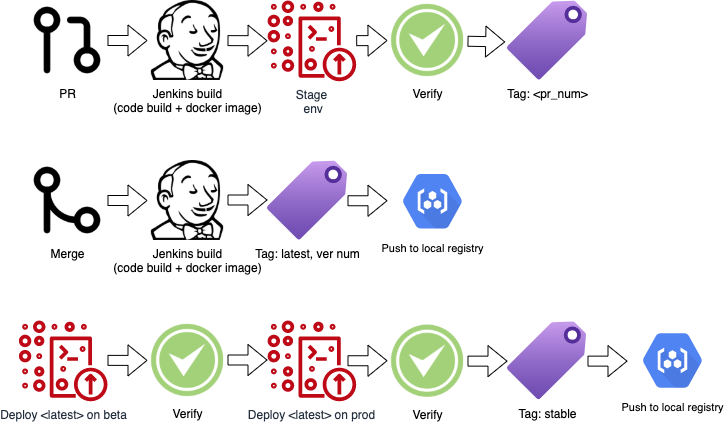

The diagram above was exported from draw.io. Its source (the exported page's mxGraphModel, read from the mxfile embedded in the PNG):
<mxGraphModel dx="2066" dy="1131" grid="1" gridSize="10" guides="1" tooltips="1" connect="1" arrows="1" fold="1" page="1" pageScale="1" pageWidth="850" pageHeight="1100" math="0" shadow="0">
  <root>
    <mxCell id="0" />
    <mxCell id="1" parent="0" />
    <mxCell id="Z8A09exlEomjcWW6fUb--1" value="PR" style="shape=image;html=1;verticalAlign=top;verticalLabelPosition=bottom;labelBackgroundColor=#ffffff;imageAspect=0;aspect=fixed;image=https://cdn4.iconfinder.com/data/icons/feather/24/git-pull-request-128.png" vertex="1" parent="1">
      <mxGeometry x="40" y="40" width="80" height="80" as="geometry" />
    </mxCell>
    <mxCell id="Z8A09exlEomjcWW6fUb--2" value="" style="shape=flexArrow;endArrow=classic;html=1;" edge="1" parent="1" source="Z8A09exlEomjcWW6fUb--1">
      <mxGeometry width="50" height="50" relative="1" as="geometry">
        <mxPoint x="400" y="600" as="sourcePoint" />
        <mxPoint x="160" y="80" as="targetPoint" />
      </mxGeometry>
    </mxCell>
    <mxCell id="Z8A09exlEomjcWW6fUb--3" value="Jenkins build&lt;br&gt;(code build + docker image)" style="shape=image;html=1;verticalAlign=top;verticalLabelPosition=bottom;labelBackgroundColor=#ffffff;imageAspect=0;aspect=fixed;image=https://cdn4.iconfinder.com/data/icons/logos-brands-5/24/jenkins-128.png" vertex="1" parent="1">
      <mxGeometry x="160" y="40" width="80" height="80" as="geometry" />
    </mxCell>
    <mxCell id="Z8A09exlEomjcWW6fUb--9" value="" style="shape=flexArrow;endArrow=classic;html=1;" edge="1" parent="1" source="Z8A09exlEomjcWW6fUb--3" target="Z8A09exlEomjcWW6fUb--10">
      <mxGeometry width="50" height="50" relative="1" as="geometry">
        <mxPoint x="240" y="130" as="sourcePoint" />
        <mxPoint x="280" y="77" as="targetPoint" />
      </mxGeometry>
    </mxCell>
    <mxCell id="Z8A09exlEomjcWW6fUb--10" value="Stage&lt;br&gt;&amp;nbsp;env" style="outlineConnect=0;fontColor=#232F3E;gradientColor=none;fillColor=#BE0917;strokeColor=none;dashed=0;verticalLabelPosition=bottom;verticalAlign=top;align=center;html=1;fontSize=12;fontStyle=0;aspect=fixed;pointerEvents=1;shape=mxgraph.aws4.development_environment;" vertex="1" parent="1">
      <mxGeometry x="280" y="40" width="88.71" height="80.75" as="geometry" />
    </mxCell>
    <mxCell id="Z8A09exlEomjcWW6fUb--11" value="Verify" style="shape=image;html=1;verticalAlign=top;verticalLabelPosition=bottom;labelBackgroundColor=#ffffff;imageAspect=0;aspect=fixed;image=https://cdn2.iconfinder.com/data/icons/free-basic-icon-set-2/300/11-128.png" vertex="1" parent="1">
      <mxGeometry x="400" y="40" width="80" height="80" as="geometry" />
    </mxCell>
    <mxCell id="Z8A09exlEomjcWW6fUb--12" value="" style="shape=flexArrow;endArrow=classic;html=1;" edge="1" parent="1" source="Z8A09exlEomjcWW6fUb--10">
      <mxGeometry width="50" height="50" relative="1" as="geometry">
        <mxPoint x="400" y="290" as="sourcePoint" />
        <mxPoint x="400" y="80" as="targetPoint" />
      </mxGeometry>
    </mxCell>
    <mxCell id="Z8A09exlEomjcWW6fUb--14" value="Tag: &amp;lt;pr_num&amp;gt;" style="aspect=fixed;html=1;points=[];align=center;image;fontSize=12;image=img/lib/azure2/general/Tag.svg;" vertex="1" parent="1">
      <mxGeometry x="520" y="40" width="80" height="80" as="geometry" />
    </mxCell>
    <mxCell id="Z8A09exlEomjcWW6fUb--15" value="" style="shape=flexArrow;endArrow=classic;html=1;entryX=-0.029;entryY=0.518;entryDx=0;entryDy=0;entryPerimeter=0;" edge="1" parent="1" source="Z8A09exlEomjcWW6fUb--11" target="Z8A09exlEomjcWW6fUb--14">
      <mxGeometry width="50" height="50" relative="1" as="geometry">
        <mxPoint x="400" y="290" as="sourcePoint" />
        <mxPoint x="450" y="240" as="targetPoint" />
      </mxGeometry>
    </mxCell>
    <mxCell id="Z8A09exlEomjcWW6fUb--16" value="Merge" style="shape=image;html=1;verticalAlign=top;verticalLabelPosition=bottom;labelBackgroundColor=#ffffff;imageAspect=0;aspect=fixed;image=https://cdn4.iconfinder.com/data/icons/feather/24/git-merge-128.png" vertex="1" parent="1">
      <mxGeometry x="40" y="200" width="80" height="80" as="geometry" />
    </mxCell>
    <mxCell id="Z8A09exlEomjcWW6fUb--17" value="" style="shape=flexArrow;endArrow=classic;html=1;" edge="1" parent="1" source="Z8A09exlEomjcWW6fUb--16">
      <mxGeometry width="50" height="50" relative="1" as="geometry">
        <mxPoint x="400" y="290" as="sourcePoint" />
        <mxPoint x="160" y="240" as="targetPoint" />
      </mxGeometry>
    </mxCell>
    <mxCell id="Z8A09exlEomjcWW6fUb--18" value="Jenkins build&lt;br&gt;(code build + docker image)" style="shape=image;html=1;verticalAlign=top;verticalLabelPosition=bottom;labelBackgroundColor=#ffffff;imageAspect=0;aspect=fixed;image=https://cdn4.iconfinder.com/data/icons/logos-brands-5/24/jenkins-128.png" vertex="1" parent="1">
      <mxGeometry x="160" y="200" width="80" height="80" as="geometry" />
    </mxCell>
    <mxCell id="Z8A09exlEomjcWW6fUb--19" value="" style="shape=flexArrow;endArrow=classic;html=1;" edge="1" parent="1">
      <mxGeometry width="50" height="50" relative="1" as="geometry">
        <mxPoint x="240" y="239.5" as="sourcePoint" />
        <mxPoint x="280" y="239.5" as="targetPoint" />
      </mxGeometry>
    </mxCell>
    <mxCell id="Z8A09exlEomjcWW6fUb--20" value="Tag: latest, ver num" style="aspect=fixed;html=1;points=[];align=center;image;fontSize=12;image=img/lib/azure2/general/Tag.svg;" vertex="1" parent="1">
      <mxGeometry x="280" y="200" width="80" height="80" as="geometry" />
    </mxCell>
    <mxCell id="Z8A09exlEomjcWW6fUb--21" value="&lt;span style=&quot;font-weight: normal&quot;&gt;&lt;font color=&quot;#000000&quot;&gt;Push to local registry&lt;/font&gt;&lt;/span&gt;" style="html=1;fillColor=#5184F3;strokeColor=none;verticalAlign=top;labelPosition=center;verticalLabelPosition=bottom;align=center;spacingTop=-6;fontSize=11;fontStyle=1;fontColor=#999999;shape=mxgraph.gcp2.hexIcon;prIcon=container_registry" vertex="1" parent="1">
      <mxGeometry x="400" y="200.75" width="90" height="80" as="geometry" />
    </mxCell>
    <mxCell id="Z8A09exlEomjcWW6fUb--22" value="" style="shape=flexArrow;endArrow=classic;html=1;" edge="1" parent="1">
      <mxGeometry width="50" height="50" relative="1" as="geometry">
        <mxPoint x="360" y="240.25" as="sourcePoint" />
        <mxPoint x="400" y="240.25" as="targetPoint" />
      </mxGeometry>
    </mxCell>
    <mxCell id="Z8A09exlEomjcWW6fUb--23" value="Deploy &amp;lt;latest&amp;gt; on beta" style="outlineConnect=0;fontColor=#232F3E;gradientColor=none;fillColor=#BE0917;strokeColor=none;dashed=0;verticalLabelPosition=bottom;verticalAlign=top;align=center;html=1;fontSize=12;fontStyle=0;aspect=fixed;pointerEvents=1;shape=mxgraph.aws4.development_environment;" vertex="1" parent="1">
      <mxGeometry x="31.29" y="360" width="88.71" height="80.75" as="geometry" />
    </mxCell>
    <mxCell id="Z8A09exlEomjcWW6fUb--27" value="" style="shape=flexArrow;endArrow=classic;html=1;" edge="1" parent="1">
      <mxGeometry width="50" height="50" relative="1" as="geometry">
        <mxPoint x="120" y="399.88" as="sourcePoint" />
        <mxPoint x="160" y="399.88" as="targetPoint" />
      </mxGeometry>
    </mxCell>
    <mxCell id="Z8A09exlEomjcWW6fUb--28" value="" style="shape=flexArrow;endArrow=classic;html=1;" edge="1" parent="1">
      <mxGeometry width="50" height="50" relative="1" as="geometry">
        <mxPoint x="240" y="399.5000000000001" as="sourcePoint" />
        <mxPoint x="280" y="399.5000000000001" as="targetPoint" />
      </mxGeometry>
    </mxCell>
    <mxCell id="Z8A09exlEomjcWW6fUb--29" value="Verify" style="shape=image;html=1;verticalAlign=top;verticalLabelPosition=bottom;labelBackgroundColor=#ffffff;imageAspect=0;aspect=fixed;image=https://cdn2.iconfinder.com/data/icons/free-basic-icon-set-2/300/11-128.png" vertex="1" parent="1">
      <mxGeometry x="160" y="360" width="80" height="80" as="geometry" />
    </mxCell>
    <mxCell id="Z8A09exlEomjcWW6fUb--30" value="Deploy &amp;lt;latest&amp;gt; on prod" style="outlineConnect=0;fontColor=#232F3E;gradientColor=none;fillColor=#BE0917;strokeColor=none;dashed=0;verticalLabelPosition=bottom;verticalAlign=top;align=center;html=1;fontSize=12;fontStyle=0;aspect=fixed;pointerEvents=1;shape=mxgraph.aws4.development_environment;" vertex="1" parent="1">
      <mxGeometry x="280" y="360" width="88.71" height="80.75" as="geometry" />
    </mxCell>
    <mxCell id="Z8A09exlEomjcWW6fUb--31" value="Verify" style="shape=image;html=1;verticalAlign=top;verticalLabelPosition=bottom;labelBackgroundColor=#ffffff;imageAspect=0;aspect=fixed;image=https://cdn2.iconfinder.com/data/icons/free-basic-icon-set-2/300/11-128.png" vertex="1" parent="1">
      <mxGeometry x="400" y="360.75" width="80" height="80" as="geometry" />
    </mxCell>
    <mxCell id="Z8A09exlEomjcWW6fUb--33" value="" style="shape=flexArrow;endArrow=classic;html=1;" edge="1" parent="1">
      <mxGeometry width="50" height="50" relative="1" as="geometry">
        <mxPoint x="360" y="400.25" as="sourcePoint" />
        <mxPoint x="400" y="400.25" as="targetPoint" />
      </mxGeometry>
    </mxCell>
    <mxCell id="Z8A09exlEomjcWW6fUb--34" value="Tag: stable" style="aspect=fixed;html=1;points=[];align=center;image;fontSize=12;image=img/lib/azure2/general/Tag.svg;" vertex="1" parent="1">
      <mxGeometry x="520" y="360.75" width="79.25" height="79.25" as="geometry" />
    </mxCell>
    <mxCell id="Z8A09exlEomjcWW6fUb--36" value="" style="shape=flexArrow;endArrow=classic;html=1;" edge="1" parent="1">
      <mxGeometry width="50" height="50" relative="1" as="geometry">
        <mxPoint x="480" y="400.63" as="sourcePoint" />
        <mxPoint x="520" y="400.63" as="targetPoint" />
      </mxGeometry>
    </mxCell>
    <mxCell id="Z8A09exlEomjcWW6fUb--37" value="&lt;span style=&quot;font-weight: normal&quot;&gt;&lt;font color=&quot;#000000&quot;&gt;Push to local registry&lt;/font&gt;&lt;/span&gt;" style="html=1;fillColor=#5184F3;strokeColor=none;verticalAlign=top;labelPosition=center;verticalLabelPosition=bottom;align=center;spacingTop=-6;fontSize=11;fontStyle=1;fontColor=#999999;shape=mxgraph.gcp2.hexIcon;prIcon=container_registry" vertex="1" parent="1">
      <mxGeometry x="640" y="360" width="90" height="80" as="geometry" />
    </mxCell>
    <mxCell id="Z8A09exlEomjcWW6fUb--38" value="" style="shape=flexArrow;endArrow=classic;html=1;" edge="1" parent="1">
      <mxGeometry width="50" height="50" relative="1" as="geometry">
        <mxPoint x="600" y="400.6200000000001" as="sourcePoint" />
        <mxPoint x="640" y="400.6200000000001" as="targetPoint" />
      </mxGeometry>
    </mxCell>
  </root>
</mxGraphModel>